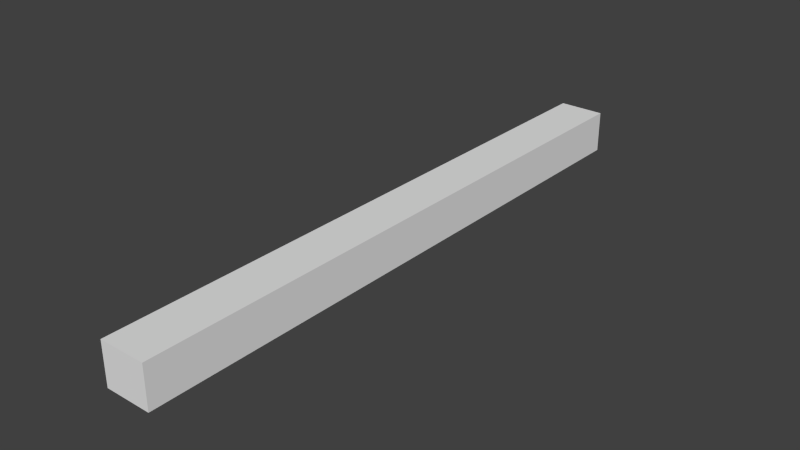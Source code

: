 # Source: shape.blend  (saved by Blender 2.67.0; exported with 4.5.12 LTS)
import bpy
from mathutils import Matrix  # noqa: F401  (used for matrix-valued properties, if any)

bpy.ops.wm.read_factory_settings(use_empty=True)
scene = bpy.context.scene
scene.name = 'Scene'

# ---- collections
col_collection_1 = bpy.data.collections.new('Collection 1'); scene.collection.children.link(col_collection_1)

# ---- materials (node trees are filled in below, after node groups)
mat_xa_notc_core_shapes_smg1_projectile_p2_mat1 = bpy.data.materials.new('xa_notc_core_shapes_smg1_projectile_p2_mat1')
mat_xa_notc_core_shapes_smg1_projectile_p2_mat1.alpha_threshold = 0.0
mat_xa_notc_core_shapes_smg1_projectile_p2_mat1.use_transparent_shadow = False
mat_xa_notc_core_shapes_smg1_projectile_p2_mat1.diffuse_color = (0.8, 0.7045, 0.0, 1.0)
mat_xa_notc_core_shapes_smg1_projectile_p2_mat1.roughness = 0.5
mat_xa_notc_core_shapes_smg1_projectile_p2_mat1.specular_intensity = 0.0
mat_xa_notc_core_shapes_smg1_projectile_p2_mat1.line_color = (0.0, 0.0, 0.0, 1.0)
mat_xa_notc_core_shapes_smg1_projectile_p2_mat2 = bpy.data.materials.new('xa_notc_core_shapes_smg1_projectile_p2_mat2')
mat_xa_notc_core_shapes_smg1_projectile_p2_mat2.alpha_threshold = 0.0
mat_xa_notc_core_shapes_smg1_projectile_p2_mat2.use_transparent_shadow = False
mat_xa_notc_core_shapes_smg1_projectile_p2_mat2.diffuse_color = (0.8, 0.7045, 0.0, 1.0)
mat_xa_notc_core_shapes_smg1_projectile_p2_mat2.roughness = 0.5
mat_xa_notc_core_shapes_smg1_projectile_p2_mat2.specular_intensity = 0.0
mat_xa_notc_core_shapes_smg1_projectile_p2_mat2.line_color = (0.0, 0.0, 0.0, 1.0)

# ---- material node trees

# ---- world
world_world = bpy.data.worlds.new('World'); scene.world = world_world
world_world.color = (0.05088, 0.05088, 0.05088)
world_world.use_sun_shadow = False
world_world.sun_shadow_jitter_overblur = 0.0
world_world.cycles.sampling_method = 'MANUAL'
world_world.cycles.sample_map_resolution = 256

# ---- meshes
me_cube_002 = bpy.data.meshes.new('Cube.002')
me_cube_002.from_pydata([(-0.04427, -4.752, 0.04246), (-0.04831, 2.638, 0.04246), (-1.242e-10, 2.638, -0.00585), (8.521e-10, -4.752, -0.001812), (-4.745e-09, -4.752, 0.08672), (-6.232e-09, 2.638, 0.09076), (0.04831, 2.638, 0.04246), (0.04427, -4.752, 0.04246), (-0.009956, 3.078, 0.04246), (-1.999e-09, 3.078, 0.0325), (-3.258e-09, 3.078, 0.05241), (0.009956, 3.078, 0.04246), (-0.008854, -5.182, 0.04246), (-1.711e-09, -5.182, 0.0336), (-2.83e-09, -5.182, 0.05131), (0.008854, -5.182, 0.04246)], [], [(4, 5, 1, 0), (6, 7, 3, 2), (0, 3, 13, 12), (0, 1, 2, 3), (7, 6, 5, 4), (5, 6, 11, 10), (10, 11, 9, 8), (1, 5, 10, 8), (2, 1, 8, 9), (6, 2, 9, 11), (15, 14, 12, 13), (7, 4, 14, 15), (4, 0, 12, 14), (3, 7, 15, 13)])
me_cube_002.materials.append(mat_xa_notc_core_shapes_smg1_projectile_p2_mat1)
me_cube_002.use_remesh_preserve_volume = False
me_cube_002.use_remesh_preserve_attributes = False
me_cube_002.use_mirror_vertex_groups = False
me_cube_002.update()
me_cube_001 = bpy.data.meshes.new('Cube.001')
me_cube_001.from_pydata([(-0.1235, -4.761, 0.04246), (-0.1348, 2.542, 0.04246), (5.515e-09, 2.542, -0.09232), (8.239e-09, -4.761, -0.08105), (-7.377e-09, -4.761, 0.166), (-1.153e-08, 2.542, 0.1772), (0.1348, 2.542, 0.04246), (0.1235, -4.761, 0.04246), (-0.02778, 3.463, 0.04246), (2.832e-10, 3.463, 0.01468), (-3.229e-09, 3.463, 0.07023), (0.02778, 3.463, 0.04246), (-0.0247, -5.661, 0.04246), (1.089e-09, -5.661, 0.01775), (-2.034e-09, -5.661, 0.06716), (0.0247, -5.661, 0.04246)], [], [(4, 5, 1, 0), (6, 7, 3, 2), (0, 3, 13, 12), (0, 1, 2, 3), (7, 6, 5, 4), (5, 6, 11, 10), (10, 11, 9, 8), (1, 5, 10, 8), (2, 1, 8, 9), (6, 2, 9, 11), (15, 14, 12, 13), (7, 4, 14, 15), (4, 0, 12, 14), (3, 7, 15, 13)])
me_cube_001.materials.append(mat_xa_notc_core_shapes_smg1_projectile_p2_mat2)
me_cube_001.use_remesh_preserve_volume = False
me_cube_001.use_remesh_preserve_attributes = False
me_cube_001.use_mirror_vertex_groups = False
me_cube_001.update()
me_cube = bpy.data.meshes.new('Cube')
me_cube.from_pydata([(-0.3589, -8.527, -0.2904), (-0.3589, 0.8749, -0.2904), (0.3589, 0.8749, -0.2904), (0.3589, -8.527, -0.2904), (-0.3589, -8.527, 0.3622), (-0.3589, 0.8749, 0.3622), (0.3589, 0.8749, 0.3622), (0.3589, -8.527, 0.3622)], [], [(4, 5, 1, 0), (5, 6, 2, 1), (6, 7, 3, 2), (7, 4, 0, 3), (0, 1, 2, 3), (7, 6, 5, 4)])
me_cube.use_remesh_preserve_volume = False
me_cube.use_remesh_preserve_attributes = False
me_cube.use_mirror_vertex_groups = False
me_cube.update()

# ---- objects
ob_a100_001 = bpy.data.objects.new('a100.001', me_cube_002)
ob_a100 = bpy.data.objects.new('a100', me_cube_001)
ob_bounds = bpy.data.objects.new('bounds', me_cube)

# ---- transforms, parenting, visibility, modifiers, constraints
ob_a100_001.location = (-7.1e-09, -2.705, -0.03839)
ob_a100_001.lineart.crease_threshold = 0.0
ob_a100.location = (-7.1e-09, -2.705, -0.03839)
ob_a100.lineart.crease_threshold = 0.0
ob_bounds.location = (-5.076e-09, 0.0, -0.04171)
ob_bounds.display_type = 'WIRE'
ob_bounds.lineart.crease_threshold = 0.0

# ---- collection membership
col_collection_1.objects.link(ob_a100_001)
col_collection_1.objects.link(ob_a100)
col_collection_1.objects.link(ob_bounds)

# ---- scene / render settings (as saved in the file)
scene.frame_start = 1; scene.frame_end = 250; scene.frame_set(1)
scene.render.engine = 'BLENDER_EEVEE_NEXT'
scene.render.image_settings.color_mode = 'RGB'
scene.render.image_settings.compression = 90
scene.render.resolution_percentage = 50
scene.render.dither_intensity = 0.0
scene.render.bake_margin = 2
scene.render.bake_bias = 0.0
scene.cycles.use_denoising = False
scene.cycles.samples = 10
scene.cycles.sampling_pattern = 'TABULATED_SOBOL'
scene.cycles.light_sampling_threshold = 0.0
scene.cycles.use_adaptive_sampling = False
scene.cycles.use_light_tree = False
scene.cycles.blur_glossy = 0.0
scene.cycles.volume_bounces = 1
scene.cycles.pixel_filter_type = 'GAUSSIAN'
scene.cycles.sample_clamp_indirect = 0.0
scene.view_settings.view_transform = 'Standard'
bpy.context.view_layer.update()

# ---- added for rendering (the .blend has no active camera and no usable light): camera, sun
cam_auto = bpy.data.cameras.new('AutoCamera')
cam_auto.lens = 50.0
cam_auto.sensor_width = 36.0
cam_auto.clip_end = 1000.0
ob_auto_camera = bpy.data.objects.new('AutoCamera', cam_auto)
scene.collection.objects.link(ob_auto_camera)
ob_auto_camera.location = (8.74491, -14.3199, 6.99011)
ob_auto_camera.rotation_euler = (1.09748, -7.21219e-08, 0.694738)
scene.camera = ob_auto_camera
light_auto_sun = bpy.data.lights.new('AutoSun', 'SUN')
light_auto_sun.energy = 3.0
light_auto_sun.angle = 0.0523599
ob_auto_sun = bpy.data.objects.new('AutoSun', light_auto_sun)
scene.collection.objects.link(ob_auto_sun)
ob_auto_sun.rotation_euler = (0.872665, 0.174533, 0.523599)
bpy.context.view_layer.update()
